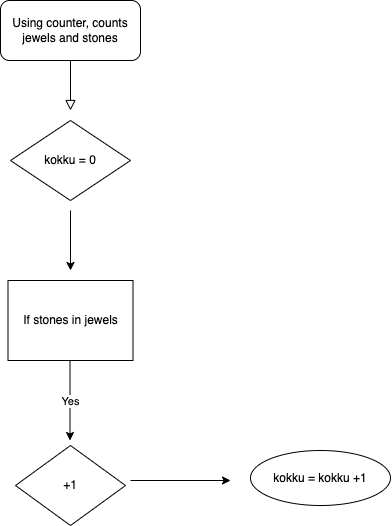

The diagram above was exported from draw.io. Its source (the exported page's mxGraphModel, read from the mxfile embedded in the PNG):
<mxGraphModel dx="1060" dy="584" grid="1" gridSize="10" guides="1" tooltips="1" connect="1" arrows="1" fold="1" page="1" pageScale="1" pageWidth="827" pageHeight="1169" math="0" shadow="0">
  <root>
    <mxCell id="WIyWlLk6GJQsqaUBKTNV-0" />
    <mxCell id="WIyWlLk6GJQsqaUBKTNV-1" parent="WIyWlLk6GJQsqaUBKTNV-0" />
    <mxCell id="WIyWlLk6GJQsqaUBKTNV-2" value="" style="rounded=0;html=1;jettySize=auto;orthogonalLoop=1;fontSize=11;endArrow=block;endFill=0;endSize=8;strokeWidth=1;shadow=0;labelBackgroundColor=none;edgeStyle=orthogonalEdgeStyle;" parent="WIyWlLk6GJQsqaUBKTNV-1" source="WIyWlLk6GJQsqaUBKTNV-3" edge="1">
      <mxGeometry relative="1" as="geometry">
        <mxPoint x="220" y="170" as="targetPoint" />
      </mxGeometry>
    </mxCell>
    <mxCell id="WIyWlLk6GJQsqaUBKTNV-3" value="Using counter, counts jewels and stones" style="rounded=1;whiteSpace=wrap;html=1;fontSize=12;glass=0;strokeWidth=1;shadow=0;" parent="WIyWlLk6GJQsqaUBKTNV-1" vertex="1">
      <mxGeometry x="150" y="60" width="140" height="60" as="geometry" />
    </mxCell>
    <mxCell id="EJEFRupsmZpMKB9Yeg8n-0" value="If stones in jewels" style="rounded=0;whiteSpace=wrap;html=1;" vertex="1" parent="WIyWlLk6GJQsqaUBKTNV-1">
      <mxGeometry x="157.5" y="340" width="125" height="80" as="geometry" />
    </mxCell>
    <mxCell id="EJEFRupsmZpMKB9Yeg8n-2" value="" style="endArrow=classic;html=1;rounded=0;" edge="1" parent="WIyWlLk6GJQsqaUBKTNV-1">
      <mxGeometry relative="1" as="geometry">
        <mxPoint x="219.5" y="420" as="sourcePoint" />
        <mxPoint x="219.5" y="500" as="targetPoint" />
        <Array as="points">
          <mxPoint x="219.5" y="460" />
        </Array>
      </mxGeometry>
    </mxCell>
    <mxCell id="EJEFRupsmZpMKB9Yeg8n-3" value="Yes" style="edgeLabel;resizable=0;html=1;align=center;verticalAlign=middle;" connectable="0" vertex="1" parent="EJEFRupsmZpMKB9Yeg8n-2">
      <mxGeometry relative="1" as="geometry" />
    </mxCell>
    <mxCell id="EJEFRupsmZpMKB9Yeg8n-4" value="+1" style="rhombus;whiteSpace=wrap;html=1;" vertex="1" parent="WIyWlLk6GJQsqaUBKTNV-1">
      <mxGeometry x="165" y="505" width="110" height="80" as="geometry" />
    </mxCell>
    <mxCell id="EJEFRupsmZpMKB9Yeg8n-8" value="kokku = 0" style="rhombus;whiteSpace=wrap;html=1;" vertex="1" parent="WIyWlLk6GJQsqaUBKTNV-1">
      <mxGeometry x="160" y="180" width="120" height="80" as="geometry" />
    </mxCell>
    <mxCell id="EJEFRupsmZpMKB9Yeg8n-10" value="" style="endArrow=classic;html=1;rounded=0;" edge="1" parent="WIyWlLk6GJQsqaUBKTNV-1">
      <mxGeometry relative="1" as="geometry">
        <mxPoint x="220" y="270" as="sourcePoint" />
        <mxPoint x="220" y="330" as="targetPoint" />
      </mxGeometry>
    </mxCell>
    <mxCell id="EJEFRupsmZpMKB9Yeg8n-12" value="" style="endArrow=classic;html=1;rounded=0;" edge="1" parent="WIyWlLk6GJQsqaUBKTNV-1">
      <mxGeometry relative="1" as="geometry">
        <mxPoint x="280" y="540" as="sourcePoint" />
        <mxPoint x="380" y="540" as="targetPoint" />
      </mxGeometry>
    </mxCell>
    <mxCell id="EJEFRupsmZpMKB9Yeg8n-14" value="kokku = kokku +1" style="ellipse;whiteSpace=wrap;html=1;" vertex="1" parent="WIyWlLk6GJQsqaUBKTNV-1">
      <mxGeometry x="400" y="510" width="140" height="55" as="geometry" />
    </mxCell>
  </root>
</mxGraphModel>